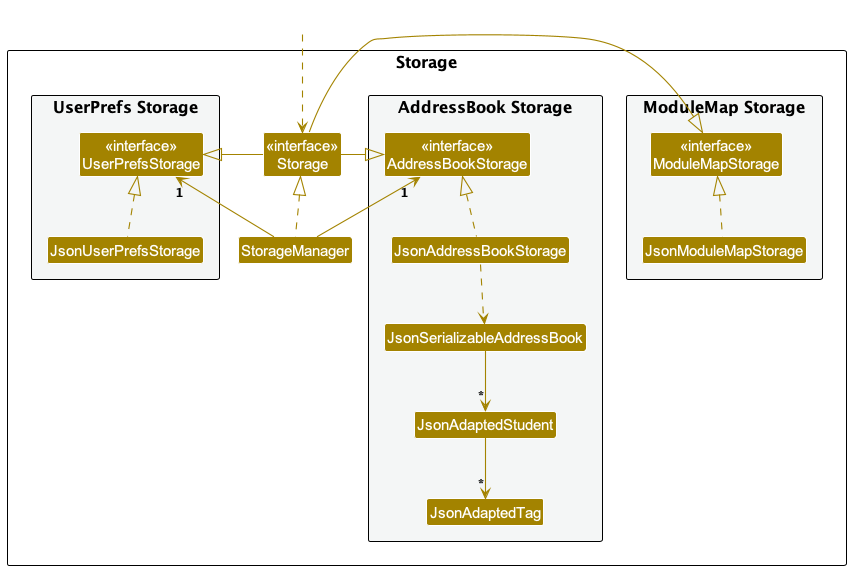

The diagram above was rendered by PlantUML. Its source (embedded in the PNG):
@startuml
!include style.puml
skinparam arrowThickness 1.1
skinparam arrowColor STORAGE_COLOR
skinparam classBackgroundColor STORAGE_COLOR

package Storage as StoragePackage {

package "UserPrefs Storage" #F4F6F6{
Class "<<interface>>\nUserPrefsStorage" as UserPrefsStorage
Class JsonUserPrefsStorage
}

Class "<<interface>>\nStorage" as Storage
Class StorageManager

package "AddressBook Storage" #F4F6F6{
Class "<<interface>>\nAddressBookStorage" as AddressBookStorage
Class JsonAddressBookStorage
Class JsonSerializableAddressBook
Class JsonAdaptedStudent
Class JsonAdaptedTag
}

package "ModuleMap Storage" #F4F6F6 {
Class "<<interface>>\nModuleMapStorage" as ModuleMapStorage
Class JsonModuleMapStorage
}

}

Class HiddenOutside #FFFFFF
HiddenOutside ..> Storage

StorageManager .up.|> Storage
StorageManager -up-> "1" UserPrefsStorage
StorageManager -up-> "1" AddressBookStorage

Storage -left-|> UserPrefsStorage
Storage -right-|> AddressBookStorage
Storage -right-|> ModuleMapStorage

JsonUserPrefsStorage .up.|> UserPrefsStorage
JsonAddressBookStorage .up.|> AddressBookStorage
JsonAddressBookStorage ..> JsonSerializableAddressBook
JsonSerializableAddressBook --> "*" JsonAdaptedStudent
JsonAdaptedStudent --> "*" JsonAdaptedTag

JsonModuleMapStorage .up.|> ModuleMapStorage


@enduml